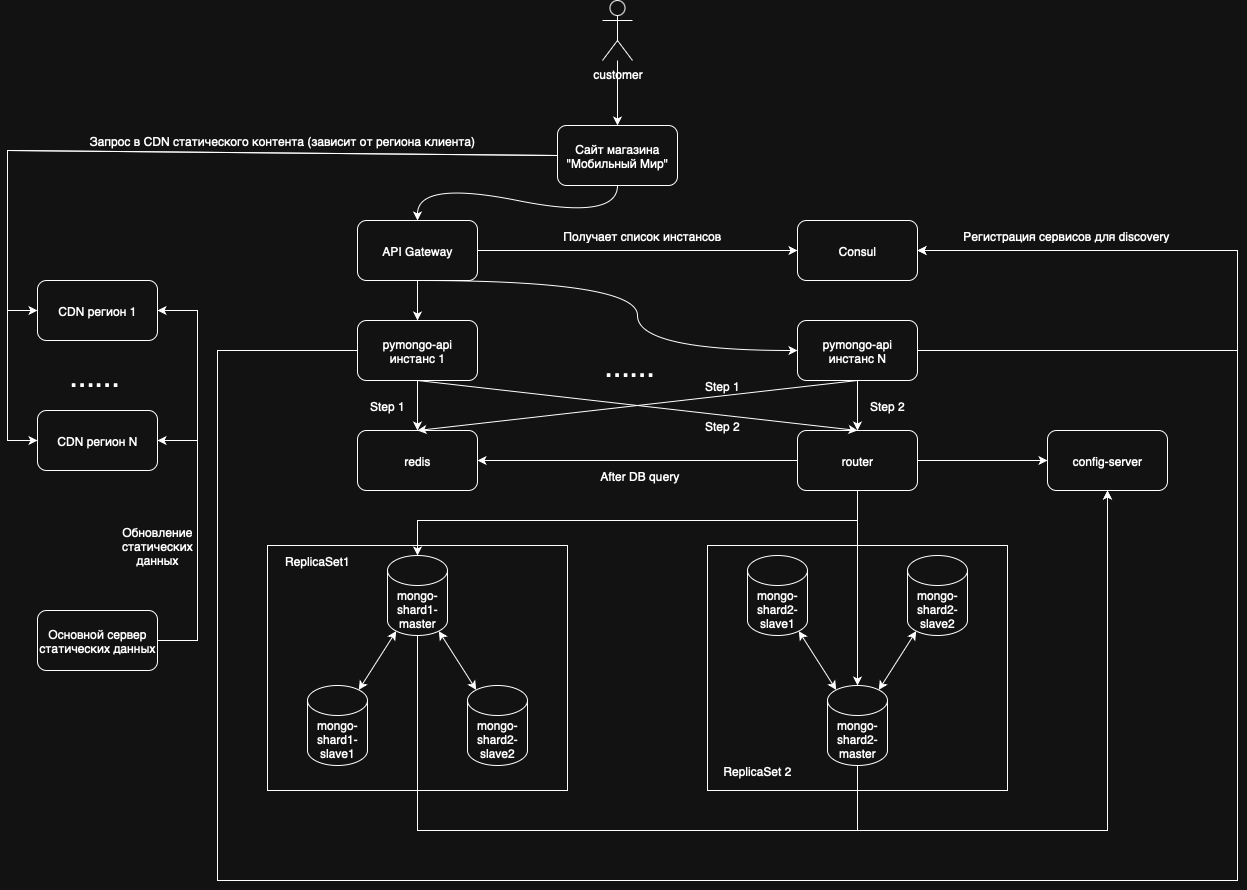

The diagram above was exported from draw.io. Its source (the exported page's mxGraphModel, read from the mxfile embedded in the PNG):
<mxGraphModel dx="929" dy="1490" grid="1" gridSize="10" guides="1" tooltips="1" connect="1" arrows="1" fold="1" page="1" pageScale="1" pageWidth="827" pageHeight="1169" math="0" shadow="0">
  <root>
    <mxCell id="0" />
    <mxCell id="1" parent="0" />
    <mxCell id="mbaSM68GIHyX45VJAMDq-4" value="" style="rounded=0;whiteSpace=wrap;html=1;labelBackgroundColor=default;" vertex="1" parent="1">
      <mxGeometry x="2110" y="945" width="300" height="245" as="geometry" />
    </mxCell>
    <mxCell id="mbaSM68GIHyX45VJAMDq-5" value="" style="rounded=0;whiteSpace=wrap;html=1;labelBackgroundColor=default;" vertex="1" parent="1">
      <mxGeometry x="2550" y="945" width="300" height="245" as="geometry" />
    </mxCell>
    <mxCell id="mbaSM68GIHyX45VJAMDq-6" value="mongo-shard1-master" style="shape=cylinder3;whiteSpace=wrap;html=1;boundedLbl=1;backgroundOutline=1;size=15;labelBackgroundColor=none;" vertex="1" parent="1">
      <mxGeometry x="2230" y="955" width="60" height="80" as="geometry" />
    </mxCell>
    <mxCell id="mbaSM68GIHyX45VJAMDq-7" value="router" style="rounded=1;whiteSpace=wrap;html=1;labelBackgroundColor=none;" vertex="1" parent="1">
      <mxGeometry x="2640" y="830" width="120" height="60" as="geometry" />
    </mxCell>
    <mxCell id="mbaSM68GIHyX45VJAMDq-9" value="mongo-shard2-master" style="shape=cylinder3;whiteSpace=wrap;html=1;boundedLbl=1;backgroundOutline=1;size=15;labelBackgroundColor=none;" vertex="1" parent="1">
      <mxGeometry x="2670" y="1085" width="60" height="80" as="geometry" />
    </mxCell>
    <mxCell id="mbaSM68GIHyX45VJAMDq-11" value="pymongo-api&lt;div&gt;инстанс 1&lt;/div&gt;" style="rounded=1;whiteSpace=wrap;html=1;labelBackgroundColor=none;" vertex="1" parent="1">
      <mxGeometry x="2200" y="720" width="120" height="60" as="geometry" />
    </mxCell>
    <mxCell id="mbaSM68GIHyX45VJAMDq-12" value="" style="endArrow=classic;html=1;rounded=0;entryX=0.5;entryY=0;entryDx=0;entryDy=0;labelBackgroundColor=none;fontColor=default;" edge="1" parent="1" target="mbaSM68GIHyX45VJAMDq-27">
      <mxGeometry width="50" height="50" relative="1" as="geometry">
        <mxPoint x="2260" y="780" as="sourcePoint" />
        <mxPoint x="2105" y="1380" as="targetPoint" />
      </mxGeometry>
    </mxCell>
    <mxCell id="mbaSM68GIHyX45VJAMDq-13" value="config-server" style="rounded=1;whiteSpace=wrap;html=1;labelBackgroundColor=none;" vertex="1" parent="1">
      <mxGeometry x="2890" y="830" width="120" height="60" as="geometry" />
    </mxCell>
    <mxCell id="mbaSM68GIHyX45VJAMDq-17" value="mongo-shard2-slave2" style="shape=cylinder3;whiteSpace=wrap;html=1;boundedLbl=1;backgroundOutline=1;size=15;labelBackgroundColor=none;" vertex="1" parent="1">
      <mxGeometry x="2750" y="955" width="60" height="80" as="geometry" />
    </mxCell>
    <mxCell id="mbaSM68GIHyX45VJAMDq-18" value="mongo-shard2-slave1" style="shape=cylinder3;whiteSpace=wrap;html=1;boundedLbl=1;backgroundOutline=1;size=15;labelBackgroundColor=none;" vertex="1" parent="1">
      <mxGeometry x="2590" y="955" width="60" height="80" as="geometry" />
    </mxCell>
    <mxCell id="mbaSM68GIHyX45VJAMDq-19" value="mongo-shard2-slave2" style="shape=cylinder3;whiteSpace=wrap;html=1;boundedLbl=1;backgroundOutline=1;size=15;labelBackgroundColor=none;" vertex="1" parent="1">
      <mxGeometry x="2310" y="1085" width="60" height="80" as="geometry" />
    </mxCell>
    <mxCell id="mbaSM68GIHyX45VJAMDq-20" value="mongo-shard1-slave1" style="shape=cylinder3;whiteSpace=wrap;html=1;boundedLbl=1;backgroundOutline=1;size=15;labelBackgroundColor=none;" vertex="1" parent="1">
      <mxGeometry x="2150" y="1085" width="60" height="80" as="geometry" />
    </mxCell>
    <mxCell id="mbaSM68GIHyX45VJAMDq-21" value="" style="endArrow=classic;startArrow=classic;html=1;rounded=0;exitX=0.855;exitY=0;exitDx=0;exitDy=4.35;exitPerimeter=0;entryX=0.145;entryY=1;entryDx=0;entryDy=-4.35;entryPerimeter=0;" edge="1" parent="1" source="mbaSM68GIHyX45VJAMDq-9" target="mbaSM68GIHyX45VJAMDq-17">
      <mxGeometry width="50" height="50" relative="1" as="geometry">
        <mxPoint x="2630" y="1055" as="sourcePoint" />
        <mxPoint x="2680" y="1005" as="targetPoint" />
      </mxGeometry>
    </mxCell>
    <mxCell id="mbaSM68GIHyX45VJAMDq-22" value="" style="endArrow=classic;startArrow=classic;html=1;rounded=0;exitX=0.145;exitY=0;exitDx=0;exitDy=4.35;exitPerimeter=0;entryX=0.855;entryY=1;entryDx=0;entryDy=-4.35;entryPerimeter=0;" edge="1" parent="1" source="mbaSM68GIHyX45VJAMDq-9" target="mbaSM68GIHyX45VJAMDq-18">
      <mxGeometry width="50" height="50" relative="1" as="geometry">
        <mxPoint x="2970" y="1113" as="sourcePoint" />
        <mxPoint x="3008" y="1085" as="targetPoint" />
      </mxGeometry>
    </mxCell>
    <mxCell id="mbaSM68GIHyX45VJAMDq-23" value="" style="endArrow=classic;startArrow=classic;html=1;rounded=0;exitX=0.145;exitY=1;exitDx=0;exitDy=-4.35;exitPerimeter=0;entryX=0.855;entryY=0;entryDx=0;entryDy=4.35;entryPerimeter=0;" edge="1" parent="1" source="mbaSM68GIHyX45VJAMDq-6" target="mbaSM68GIHyX45VJAMDq-20">
      <mxGeometry width="50" height="50" relative="1" as="geometry">
        <mxPoint x="2678" y="1133" as="sourcePoint" />
        <mxPoint x="2640" y="1105" as="targetPoint" />
      </mxGeometry>
    </mxCell>
    <mxCell id="mbaSM68GIHyX45VJAMDq-24" value="" style="endArrow=classic;startArrow=classic;html=1;rounded=0;exitX=0.145;exitY=0;exitDx=0;exitDy=4.35;exitPerimeter=0;entryX=0.855;entryY=1;entryDx=0;entryDy=-4.35;entryPerimeter=0;" edge="1" parent="1" source="mbaSM68GIHyX45VJAMDq-19" target="mbaSM68GIHyX45VJAMDq-6">
      <mxGeometry width="50" height="50" relative="1" as="geometry">
        <mxPoint x="2578" y="1133" as="sourcePoint" />
        <mxPoint x="2540" y="1105" as="targetPoint" />
      </mxGeometry>
    </mxCell>
    <mxCell id="mbaSM68GIHyX45VJAMDq-25" value="ReplicaSet1" style="text;html=1;align=center;verticalAlign=middle;whiteSpace=wrap;rounded=0;" vertex="1" parent="1">
      <mxGeometry x="2110" y="945" width="100" height="30" as="geometry" />
    </mxCell>
    <mxCell id="mbaSM68GIHyX45VJAMDq-26" value="ReplicaSet 2" style="text;html=1;align=center;verticalAlign=middle;whiteSpace=wrap;rounded=0;" vertex="1" parent="1">
      <mxGeometry x="2550" y="1155" width="100" height="30" as="geometry" />
    </mxCell>
    <mxCell id="mbaSM68GIHyX45VJAMDq-30" value="Step 1" style="text;html=1;align=center;verticalAlign=middle;whiteSpace=wrap;rounded=0;" vertex="1" parent="1">
      <mxGeometry x="2200" y="790" width="60" height="30" as="geometry" />
    </mxCell>
    <mxCell id="mbaSM68GIHyX45VJAMDq-71" value="customer" style="shape=umlActor;verticalLabelPosition=bottom;verticalAlign=top;html=1;outlineConnect=0;" vertex="1" parent="1">
      <mxGeometry x="2445" y="400" width="30" height="60" as="geometry" />
    </mxCell>
    <mxCell id="mbaSM68GIHyX45VJAMDq-72" value="Сайт магазина &quot;Мобильный Мир&quot;" style="rounded=1;whiteSpace=wrap;html=1;" vertex="1" parent="1">
      <mxGeometry x="2400" y="525" width="120" height="60" as="geometry" />
    </mxCell>
    <mxCell id="mbaSM68GIHyX45VJAMDq-73" value="" style="endArrow=classic;html=1;rounded=0;entryX=0.5;entryY=0;entryDx=0;entryDy=0;" edge="1" parent="1" source="mbaSM68GIHyX45VJAMDq-71" target="mbaSM68GIHyX45VJAMDq-72">
      <mxGeometry width="50" height="50" relative="1" as="geometry">
        <mxPoint x="2440" y="930" as="sourcePoint" />
        <mxPoint x="2490" y="880" as="targetPoint" />
      </mxGeometry>
    </mxCell>
    <mxCell id="mbaSM68GIHyX45VJAMDq-74" value="API Gateway" style="rounded=1;whiteSpace=wrap;html=1;" vertex="1" parent="1">
      <mxGeometry x="2200" y="620" width="120" height="60" as="geometry" />
    </mxCell>
    <mxCell id="mbaSM68GIHyX45VJAMDq-75" value="Consul" style="rounded=1;whiteSpace=wrap;html=1;" vertex="1" parent="1">
      <mxGeometry x="2640" y="620" width="120" height="60" as="geometry" />
    </mxCell>
    <mxCell id="mbaSM68GIHyX45VJAMDq-78" value="" style="curved=1;endArrow=classic;html=1;rounded=0;entryX=0.5;entryY=0;entryDx=0;entryDy=0;" edge="1" parent="1" target="mbaSM68GIHyX45VJAMDq-74">
      <mxGeometry width="50" height="50" relative="1" as="geometry">
        <mxPoint x="2460" y="585" as="sourcePoint" />
        <mxPoint x="2010" y="500" as="targetPoint" />
        <Array as="points">
          <mxPoint x="2460" y="620" />
          <mxPoint x="2260" y="580" />
        </Array>
      </mxGeometry>
    </mxCell>
    <mxCell id="mbaSM68GIHyX45VJAMDq-79" value="" style="endArrow=classic;html=1;rounded=0;exitX=1;exitY=0.5;exitDx=0;exitDy=0;entryX=0;entryY=0.5;entryDx=0;entryDy=0;" edge="1" parent="1" source="mbaSM68GIHyX45VJAMDq-74" target="mbaSM68GIHyX45VJAMDq-75">
      <mxGeometry width="50" height="50" relative="1" as="geometry">
        <mxPoint x="2440" y="930" as="sourcePoint" />
        <mxPoint x="2490" y="880" as="targetPoint" />
      </mxGeometry>
    </mxCell>
    <mxCell id="mbaSM68GIHyX45VJAMDq-80" value="Получает список инстансов" style="text;strokeColor=none;fillColor=none;align=left;verticalAlign=middle;spacingLeft=4;spacingRight=4;overflow=hidden;points=[[0,0.5],[1,0.5]];portConstraint=eastwest;rotatable=0;whiteSpace=wrap;html=1;" vertex="1" parent="1">
      <mxGeometry x="2400" y="620" width="170" height="30" as="geometry" />
    </mxCell>
    <mxCell id="mbaSM68GIHyX45VJAMDq-88" value="pymongo-api&lt;div&gt;инстанс N&lt;/div&gt;" style="rounded=1;whiteSpace=wrap;html=1;labelBackgroundColor=none;" vertex="1" parent="1">
      <mxGeometry x="2640" y="720" width="120" height="60" as="geometry" />
    </mxCell>
    <mxCell id="mbaSM68GIHyX45VJAMDq-91" value="" style="endArrow=classic;html=1;rounded=0;entryX=1;entryY=0.5;entryDx=0;entryDy=0;labelBackgroundColor=none;fontColor=default;exitX=1;exitY=0.5;exitDx=0;exitDy=0;exitPerimeter=0;" edge="1" parent="1" target="mbaSM68GIHyX45VJAMDq-90">
      <mxGeometry width="50" height="50" relative="1" as="geometry">
        <mxPoint x="3128" y="1180" as="sourcePoint" />
        <mxPoint x="3018" y="1060" as="targetPoint" />
        <Array as="points">
          <mxPoint x="3288" y="1180" />
          <mxPoint x="3288" y="1330" />
        </Array>
      </mxGeometry>
    </mxCell>
    <mxCell id="mbaSM68GIHyX45VJAMDq-112" value="" style="curved=1;endArrow=classic;html=1;rounded=0;entryX=0.5;entryY=0;entryDx=0;entryDy=0;" edge="1" parent="1" target="mbaSM68GIHyX45VJAMDq-11">
      <mxGeometry width="50" height="50" relative="1" as="geometry">
        <mxPoint x="2260" y="680" as="sourcePoint" />
        <mxPoint x="2490" y="880" as="targetPoint" />
        <Array as="points" />
      </mxGeometry>
    </mxCell>
    <mxCell id="mbaSM68GIHyX45VJAMDq-113" value="" style="curved=1;endArrow=classic;html=1;rounded=0;exitX=0.5;exitY=1;exitDx=0;exitDy=0;entryX=0;entryY=0.5;entryDx=0;entryDy=0;" edge="1" parent="1" source="mbaSM68GIHyX45VJAMDq-74" target="mbaSM68GIHyX45VJAMDq-88">
      <mxGeometry width="50" height="50" relative="1" as="geometry">
        <mxPoint x="2545" y="530" as="sourcePoint" />
        <mxPoint x="2060" y="840" as="targetPoint" />
        <Array as="points">
          <mxPoint x="2480" y="680" />
          <mxPoint x="2480" y="750" />
        </Array>
      </mxGeometry>
    </mxCell>
    <mxCell id="mbaSM68GIHyX45VJAMDq-116" value="&lt;font style=&quot;font-size: 30px;&quot;&gt;......&lt;/font&gt;" style="text;html=1;align=center;verticalAlign=middle;whiteSpace=wrap;rounded=0;" vertex="1" parent="1">
      <mxGeometry x="2410" y="730" width="125" height="70" as="geometry" />
    </mxCell>
    <mxCell id="mbaSM68GIHyX45VJAMDq-119" value="" style="endArrow=classic;html=1;rounded=0;exitX=1;exitY=0.5;exitDx=0;exitDy=0;entryX=1;entryY=0.5;entryDx=0;entryDy=0;" edge="1" parent="1" source="mbaSM68GIHyX45VJAMDq-88" target="mbaSM68GIHyX45VJAMDq-75">
      <mxGeometry width="50" height="50" relative="1" as="geometry">
        <mxPoint x="2600" y="1110" as="sourcePoint" />
        <mxPoint x="2650" y="1060" as="targetPoint" />
        <Array as="points">
          <mxPoint x="3080" y="750" />
          <mxPoint x="3080" y="650" />
        </Array>
      </mxGeometry>
    </mxCell>
    <mxCell id="mbaSM68GIHyX45VJAMDq-120" value="Регистрация сервисов для discovery" style="text;strokeColor=none;fillColor=none;align=left;verticalAlign=middle;spacingLeft=4;spacingRight=4;overflow=hidden;points=[[0,0.5],[1,0.5]];portConstraint=eastwest;rotatable=0;whiteSpace=wrap;html=1;" vertex="1" parent="1">
      <mxGeometry x="2800" y="620" width="230" height="30" as="geometry" />
    </mxCell>
    <mxCell id="mbaSM68GIHyX45VJAMDq-27" value="redis" style="rounded=1;whiteSpace=wrap;html=1;labelBackgroundColor=none;" vertex="1" parent="1">
      <mxGeometry x="2200" y="830" width="120" height="60" as="geometry" />
    </mxCell>
    <mxCell id="mbaSM68GIHyX45VJAMDq-123" value="" style="endArrow=classic;html=1;rounded=0;entryX=0.5;entryY=0;entryDx=0;entryDy=0;labelBackgroundColor=none;fontColor=default;exitX=0.5;exitY=1;exitDx=0;exitDy=0;" edge="1" parent="1" source="mbaSM68GIHyX45VJAMDq-11" target="mbaSM68GIHyX45VJAMDq-7">
      <mxGeometry width="50" height="50" relative="1" as="geometry">
        <mxPoint x="2440" y="930" as="sourcePoint" />
        <mxPoint x="2440" y="980" as="targetPoint" />
      </mxGeometry>
    </mxCell>
    <mxCell id="mbaSM68GIHyX45VJAMDq-124" value="" style="endArrow=classic;html=1;rounded=0;entryX=0.5;entryY=0;entryDx=0;entryDy=0;labelBackgroundColor=none;fontColor=default;exitX=0.5;exitY=1;exitDx=0;exitDy=0;" edge="1" parent="1" source="mbaSM68GIHyX45VJAMDq-88" target="mbaSM68GIHyX45VJAMDq-27">
      <mxGeometry width="50" height="50" relative="1" as="geometry">
        <mxPoint x="2460" y="900" as="sourcePoint" />
        <mxPoint x="2900" y="950" as="targetPoint" />
      </mxGeometry>
    </mxCell>
    <mxCell id="mbaSM68GIHyX45VJAMDq-125" value="" style="endArrow=classic;html=1;rounded=0;entryX=0.5;entryY=0;entryDx=0;entryDy=0;labelBackgroundColor=none;fontColor=default;exitX=0.5;exitY=1;exitDx=0;exitDy=0;" edge="1" parent="1" source="mbaSM68GIHyX45VJAMDq-88" target="mbaSM68GIHyX45VJAMDq-7">
      <mxGeometry width="50" height="50" relative="1" as="geometry">
        <mxPoint x="3010" y="950" as="sourcePoint" />
        <mxPoint x="3010" y="1000" as="targetPoint" />
      </mxGeometry>
    </mxCell>
    <mxCell id="mbaSM68GIHyX45VJAMDq-126" value="" style="endArrow=classic;html=1;rounded=0;entryX=1;entryY=0.5;entryDx=0;entryDy=0;exitX=0;exitY=0.5;exitDx=0;exitDy=0;" edge="1" parent="1" source="mbaSM68GIHyX45VJAMDq-7" target="mbaSM68GIHyX45VJAMDq-27">
      <mxGeometry width="50" height="50" relative="1" as="geometry">
        <mxPoint x="2500" y="970" as="sourcePoint" />
        <mxPoint x="2650" y="1060" as="targetPoint" />
      </mxGeometry>
    </mxCell>
    <mxCell id="mbaSM68GIHyX45VJAMDq-127" value="" style="endArrow=classic;html=1;rounded=0;entryX=0;entryY=0.5;entryDx=0;entryDy=0;exitX=1;exitY=0.5;exitDx=0;exitDy=0;" edge="1" parent="1" source="mbaSM68GIHyX45VJAMDq-7" target="mbaSM68GIHyX45VJAMDq-13">
      <mxGeometry width="50" height="50" relative="1" as="geometry">
        <mxPoint x="2540" y="1630" as="sourcePoint" />
        <mxPoint x="3110" y="1510" as="targetPoint" />
      </mxGeometry>
    </mxCell>
    <mxCell id="mbaSM68GIHyX45VJAMDq-128" value="Step 2" style="text;html=1;align=center;verticalAlign=middle;whiteSpace=wrap;rounded=0;" vertex="1" parent="1">
      <mxGeometry x="2700" y="790" width="60" height="30" as="geometry" />
    </mxCell>
    <mxCell id="mbaSM68GIHyX45VJAMDq-129" value="Step 2" style="text;html=1;align=center;verticalAlign=middle;whiteSpace=wrap;rounded=0;" vertex="1" parent="1">
      <mxGeometry x="2535" y="810" width="60" height="30" as="geometry" />
    </mxCell>
    <mxCell id="mbaSM68GIHyX45VJAMDq-130" value="Step 1" style="text;html=1;align=center;verticalAlign=middle;whiteSpace=wrap;rounded=0;" vertex="1" parent="1">
      <mxGeometry x="2535" y="770" width="60" height="30" as="geometry" />
    </mxCell>
    <mxCell id="mbaSM68GIHyX45VJAMDq-131" value="After DB query" style="text;html=1;align=center;verticalAlign=middle;whiteSpace=wrap;rounded=0;" vertex="1" parent="1">
      <mxGeometry x="2385" y="860" width="195" height="30" as="geometry" />
    </mxCell>
    <mxCell id="mbaSM68GIHyX45VJAMDq-132" value="" style="endArrow=classic;html=1;rounded=0;exitX=0.5;exitY=1;exitDx=0;exitDy=0;entryX=0.5;entryY=0;entryDx=0;entryDy=0;entryPerimeter=0;" edge="1" parent="1" source="mbaSM68GIHyX45VJAMDq-7" target="mbaSM68GIHyX45VJAMDq-9">
      <mxGeometry width="50" height="50" relative="1" as="geometry">
        <mxPoint x="2460" y="1240" as="sourcePoint" />
        <mxPoint x="2510" y="1190" as="targetPoint" />
      </mxGeometry>
    </mxCell>
    <mxCell id="mbaSM68GIHyX45VJAMDq-133" value="" style="endArrow=classic;html=1;rounded=0;entryX=0.5;entryY=0;entryDx=0;entryDy=0;entryPerimeter=0;" edge="1" parent="1" target="mbaSM68GIHyX45VJAMDq-6">
      <mxGeometry width="50" height="50" relative="1" as="geometry">
        <mxPoint x="2700" y="890" as="sourcePoint" />
        <mxPoint x="3030" y="1585" as="targetPoint" />
        <Array as="points">
          <mxPoint x="2700" y="920" />
          <mxPoint x="2260" y="920" />
        </Array>
      </mxGeometry>
    </mxCell>
    <mxCell id="mbaSM68GIHyX45VJAMDq-134" value="" style="endArrow=classic;html=1;rounded=0;entryX=0.5;entryY=1;entryDx=0;entryDy=0;exitX=0.5;exitY=1;exitDx=0;exitDy=0;exitPerimeter=0;" edge="1" parent="1" source="mbaSM68GIHyX45VJAMDq-6" target="mbaSM68GIHyX45VJAMDq-13">
      <mxGeometry width="50" height="50" relative="1" as="geometry">
        <mxPoint x="2330" y="1375" as="sourcePoint" />
        <mxPoint x="2770" y="1310" as="targetPoint" />
        <Array as="points">
          <mxPoint x="2260" y="1230" />
          <mxPoint x="2950" y="1230" />
        </Array>
      </mxGeometry>
    </mxCell>
    <mxCell id="mbaSM68GIHyX45VJAMDq-135" value="" style="endArrow=classic;html=1;rounded=0;exitX=0.5;exitY=1;exitDx=0;exitDy=0;exitPerimeter=0;entryX=0.5;entryY=1;entryDx=0;entryDy=0;" edge="1" parent="1" source="mbaSM68GIHyX45VJAMDq-9" target="mbaSM68GIHyX45VJAMDq-13">
      <mxGeometry width="50" height="50" relative="1" as="geometry">
        <mxPoint x="2770" y="1485" as="sourcePoint" />
        <mxPoint x="2950" y="900" as="targetPoint" />
        <Array as="points">
          <mxPoint x="2700" y="1230" />
          <mxPoint x="2950" y="1230" />
        </Array>
      </mxGeometry>
    </mxCell>
    <mxCell id="mbaSM68GIHyX45VJAMDq-136" value="" style="endArrow=classic;html=1;rounded=0;exitX=0;exitY=0.5;exitDx=0;exitDy=0;" edge="1" parent="1" source="mbaSM68GIHyX45VJAMDq-11">
      <mxGeometry width="50" height="50" relative="1" as="geometry">
        <mxPoint x="3160" y="1050" as="sourcePoint" />
        <mxPoint x="2760" y="650" as="targetPoint" />
        <Array as="points">
          <mxPoint x="2060" y="750" />
          <mxPoint x="2060" y="1280" />
          <mxPoint x="3080" y="1280" />
          <mxPoint x="3080" y="650" />
        </Array>
      </mxGeometry>
    </mxCell>
    <mxCell id="mbaSM68GIHyX45VJAMDq-137" value="CDN регион 1" style="rounded=1;whiteSpace=wrap;html=1;" vertex="1" parent="1">
      <mxGeometry x="1880" y="680" width="120" height="60" as="geometry" />
    </mxCell>
    <mxCell id="mbaSM68GIHyX45VJAMDq-138" value="&lt;font style=&quot;font-size: 30px;&quot;&gt;......&lt;/font&gt;" style="text;html=1;align=center;verticalAlign=middle;whiteSpace=wrap;rounded=0;" vertex="1" parent="1">
      <mxGeometry x="1875" y="740" width="125" height="70" as="geometry" />
    </mxCell>
    <mxCell id="mbaSM68GIHyX45VJAMDq-139" value="CDN регион N" style="rounded=1;whiteSpace=wrap;html=1;" vertex="1" parent="1">
      <mxGeometry x="1880" y="810" width="120" height="60" as="geometry" />
    </mxCell>
    <mxCell id="mbaSM68GIHyX45VJAMDq-140" value="" style="endArrow=classic;html=1;rounded=0;exitX=0;exitY=0.5;exitDx=0;exitDy=0;entryX=0;entryY=0.5;entryDx=0;entryDy=0;" edge="1" parent="1" source="mbaSM68GIHyX45VJAMDq-72" target="mbaSM68GIHyX45VJAMDq-137">
      <mxGeometry width="50" height="50" relative="1" as="geometry">
        <mxPoint x="2410" y="950" as="sourcePoint" />
        <mxPoint x="1860" y="555" as="targetPoint" />
        <Array as="points">
          <mxPoint x="1850" y="550" />
          <mxPoint x="1850" y="710" />
        </Array>
      </mxGeometry>
    </mxCell>
    <mxCell id="mbaSM68GIHyX45VJAMDq-141" value="" style="endArrow=classic;html=1;rounded=0;exitX=0;exitY=0.5;exitDx=0;exitDy=0;entryX=0;entryY=0.5;entryDx=0;entryDy=0;" edge="1" parent="1" source="mbaSM68GIHyX45VJAMDq-72" target="mbaSM68GIHyX45VJAMDq-139">
      <mxGeometry width="50" height="50" relative="1" as="geometry">
        <mxPoint x="2200" y="495" as="sourcePoint" />
        <mxPoint x="1680" y="650" as="targetPoint" />
        <Array as="points">
          <mxPoint x="1850" y="550" />
          <mxPoint x="1850" y="840" />
        </Array>
      </mxGeometry>
    </mxCell>
    <mxCell id="mbaSM68GIHyX45VJAMDq-142" value="Запрос в CDN статического контента (зависит от региона клиента)" style="text;html=1;align=center;verticalAlign=middle;whiteSpace=wrap;rounded=0;" vertex="1" parent="1">
      <mxGeometry x="1870" y="525" width="510" height="30" as="geometry" />
    </mxCell>
    <mxCell id="mbaSM68GIHyX45VJAMDq-143" value="Основной сервер статических данных" style="rounded=1;whiteSpace=wrap;html=1;" vertex="1" parent="1">
      <mxGeometry x="1880" y="1010" width="120" height="60" as="geometry" />
    </mxCell>
    <mxCell id="mbaSM68GIHyX45VJAMDq-144" value="" style="endArrow=classic;html=1;rounded=0;exitX=1;exitY=0.5;exitDx=0;exitDy=0;entryX=1;entryY=0.5;entryDx=0;entryDy=0;" edge="1" parent="1" source="mbaSM68GIHyX45VJAMDq-143" target="mbaSM68GIHyX45VJAMDq-137">
      <mxGeometry width="50" height="50" relative="1" as="geometry">
        <mxPoint x="1740" y="1000" as="sourcePoint" />
        <mxPoint x="2260" y="845" as="targetPoint" />
        <Array as="points">
          <mxPoint x="2040" y="1040" />
          <mxPoint x="2040" y="710" />
        </Array>
      </mxGeometry>
    </mxCell>
    <mxCell id="mbaSM68GIHyX45VJAMDq-146" value="" style="endArrow=classic;html=1;rounded=0;exitX=1;exitY=0.5;exitDx=0;exitDy=0;entryX=1;entryY=0.5;entryDx=0;entryDy=0;" edge="1" parent="1" source="mbaSM68GIHyX45VJAMDq-143" target="mbaSM68GIHyX45VJAMDq-139">
      <mxGeometry width="50" height="50" relative="1" as="geometry">
        <mxPoint x="2000" y="1400" as="sourcePoint" />
        <mxPoint x="2000" y="1150" as="targetPoint" />
        <Array as="points">
          <mxPoint x="2040" y="1040" />
          <mxPoint x="2040" y="840" />
        </Array>
      </mxGeometry>
    </mxCell>
    <mxCell id="mbaSM68GIHyX45VJAMDq-147" value="Обновление статических данных" style="text;html=1;align=center;verticalAlign=middle;whiteSpace=wrap;rounded=0;" vertex="1" parent="1">
      <mxGeometry x="1970" y="930" width="60" height="30" as="geometry" />
    </mxCell>
  </root>
</mxGraphModel>